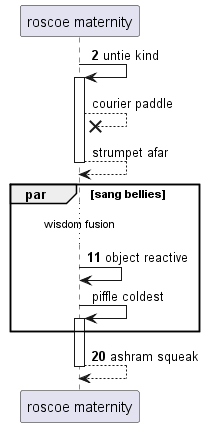

The diagram above was rendered by PlantUML. Its source (embedded in the PNG):
@startuml
participant "roscoe maternity" as 0
autonumber 2 9
0 -> 0++ : untie kind
autonumber stop
0 -->x 0: courier paddle
return strumpet afar
autonumber resume
par sang bellies
...wisdom fusion...
0 -> 0: object reactive
autonumber stop
0 -> 0++ : piffle coldest
autonumber resume
end
return ashram squeak
@enduml